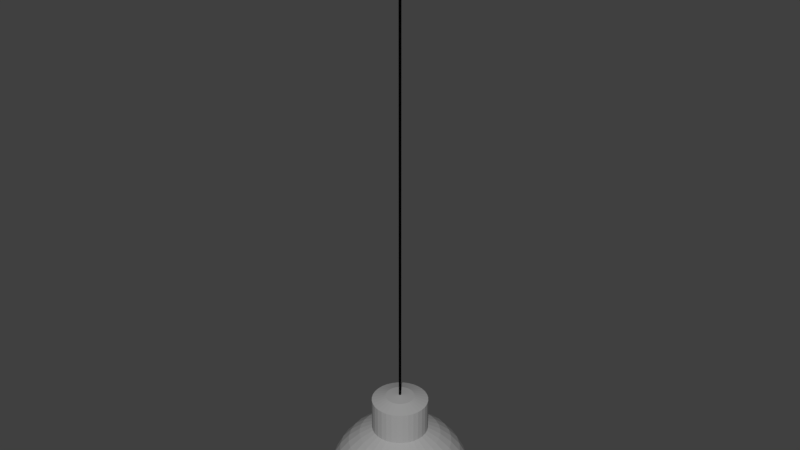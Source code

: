 # Source: Lamp.blend  (saved by Blender 2.79.0; exported with 4.5.12 LTS)
import bpy
from mathutils import Matrix  # noqa: F401  (used for matrix-valued properties, if any)

bpy.ops.wm.read_factory_settings(use_empty=True)
scene = bpy.context.scene
scene.name = 'Scene'

# ---- collections
col_collection_1 = bpy.data.collections.new('Collection 1'); scene.collection.children.link(col_collection_1)

# ---- materials (node trees are filled in below, after node groups)
mat_wire = bpy.data.materials.new('Wire')
mat_wire.alpha_threshold = 0.0
mat_wire.use_transparent_shadow = False
mat_wire.diffuse_color = (0.0, 0.0, 0.0, 1.0)
mat_wire.roughness = 0.5
mat_wire.specular_intensity = 0.0
mat_lamp = bpy.data.materials.new('Lamp')
mat_lamp.alpha_threshold = 0.0
mat_lamp.use_transparent_shadow = False
mat_lamp.diffuse_color = (0.3451, 0.3451, 0.3451, 1.0)
mat_lamp.specular_color = (0.3902, 0.3902, 0.3902)
mat_lamp.roughness = 0.5
mat_lamp.specular_intensity = 1.0

# ---- material node trees

# ---- world
world_world = bpy.data.worlds.new('World'); scene.world = world_world
world_world.color = (0.05088, 0.05088, 0.05088)
world_world.use_sun_shadow = False
world_world.sun_shadow_jitter_overblur = 0.0
world_world.cycles.sampling_method = 'MANUAL'

# ---- meshes
me_sphere_001 = bpy.data.meshes.new('Sphere.001')
me_sphere_001.from_pydata([(0.03806, 0.1913, 0.9808), (0.07466, 0.3753, 0.9239), (0.1084, 0.5449, 0.8315), (0.1379, 0.6935, 0.7071), (0.1622, 0.8155, 0.5556), (0.1802, 0.9061, 0.3827), (0.1913, 0.9619, 0.1951), (0.1951, 0.9808, 7.55e-08), (0.07466, 0.1802, 0.9808), (0.1464, 0.3536, 0.9239), (0.2126, 0.5133, 0.8315), (0.2706, 0.6533, 0.7071), (0.3182, 0.7682, 0.5556), (0.3536, 0.8536, 0.3827), (0.3753, 0.9061, 0.1951), (0.3827, 0.9239, 7.55e-08), (0.1084, 0.1622, 0.9808), (0.2126, 0.3182, 0.9239), (0.3087, 0.4619, 0.8315), (0.3928, 0.5879, 0.7071), (0.4619, 0.6913, 0.5556), (0.5133, 0.7682, 0.3827), (0.5449, 0.8155, 0.1951), (0.5556, 0.8315, 7.55e-08), (0.1379, 0.1379, 0.9808), (0.2706, 0.2706, 0.9239), (0.3928, 0.3928, 0.8315), (0.5, 0.5, 0.7071), (0.5879, 0.5879, 0.5556), (0.6533, 0.6533, 0.3827), (0.6935, 0.6935, 0.1951), (0.7071, 0.7071, 7.55e-08), (0.1622, 0.1084, 0.9808), (0.3182, 0.2126, 0.9239), (0.4619, 0.3087, 0.8315), (0.5879, 0.3928, 0.7071), (0.6913, 0.4619, 0.5556), (0.7682, 0.5133, 0.3827), (0.8155, 0.5449, 0.1951), (0.8315, 0.5556, 7.55e-08), (0.1802, 0.07466, 0.9808), (0.3536, 0.1464, 0.9239), (0.5133, 0.2126, 0.8315), (0.6533, 0.2706, 0.7071), (0.7682, 0.3182, 0.5556), (0.8536, 0.3536, 0.3827), (0.9061, 0.3753, 0.1951), (0.9239, 0.3827, 7.55e-08), (0.1913, 0.03806, 0.9808), (0.3753, 0.07466, 0.9239), (0.5449, 0.1084, 0.8315), (0.6935, 0.1379, 0.7071), (0.8155, 0.1622, 0.5556), (0.9061, 0.1802, 0.3827), (0.9619, 0.1913, 0.1951), (0.9808, 0.1951, 7.55e-08), (0.1951, -3.266e-07, 0.9808), (0.3827, -3.192e-07, 0.9239), (0.5556, -3.117e-07, 0.8315), (0.7071, -3.192e-07, 0.7071), (0.8315, -3.341e-07, 0.5556), (0.9239, -2.745e-07, 0.3827), (0.9808, -3.937e-07, 0.1951), (1.0, -3.788e-07, 7.55e-08), (0.1913, -0.03806, 0.9808), (0.3753, -0.07466, 0.9239), (0.5449, -0.1084, 0.8315), (0.6935, -0.138, 0.7071), (0.8155, -0.1622, 0.5556), (0.9061, -0.1802, 0.3827), (0.9619, -0.1913, 0.1951), (0.9808, -0.1951, 7.55e-08), (0.1802, -0.07466, 0.9808), (0.3536, -0.1464, 0.9239), (0.5133, -0.2126, 0.8315), (0.6533, -0.2706, 0.7071), (0.7682, -0.3182, 0.5556), (0.8536, -0.3536, 0.3827), (0.9061, -0.3753, 0.1951), (0.9239, -0.3827, 7.55e-08), (0.1622, -0.1084, 0.9808), (0.3182, -0.2126, 0.9239), (0.4619, -0.3087, 0.8315), (0.5879, -0.3928, 0.7071), (0.6913, -0.4619, 0.5556), (0.7682, -0.5133, 0.3827), (0.8155, -0.5449, 0.1951), (0.8315, -0.5556, 7.55e-08), (0.1379, -0.138, 0.9808), (0.2706, -0.2706, 0.9239), (0.3928, -0.3928, 0.8315), (0.5, -0.5, 0.7071), (0.5879, -0.5879, 0.5556), (0.6533, -0.6533, 0.3827), (0.6935, -0.6935, 0.1951), (0.7071, -0.7071, 7.55e-08), (0.1084, -0.1622, 0.9808), (0.2126, -0.3182, 0.9239), (0.3087, -0.4619, 0.8315), (0.3928, -0.5879, 0.7071), (0.4619, -0.6913, 0.5556), (0.5133, -0.7682, 0.3827), (0.5449, -0.8155, 0.1951), (0.5556, -0.8315, 7.55e-08), (0.07466, -0.1802, 0.9808), (0.1464, -0.3536, 0.9239), (0.2126, -0.5133, 0.8315), (0.2706, -0.6533, 0.7071), (0.3182, -0.7682, 0.5556), (0.3536, -0.8536, 0.3827), (0.3753, -0.9061, 0.1951), (0.3827, -0.9239, 7.55e-08), (0.03806, -0.1913, 0.9808), (0.07466, -0.3753, 0.9239), (0.1084, -0.5449, 0.8315), (0.1379, -0.6935, 0.7071), (0.1622, -0.8155, 0.5556), (0.1802, -0.9061, 0.3827), (0.1913, -0.9619, 0.1951), (0.1951, -0.9808, 7.55e-08), (-7.212e-09, -0.1951, 0.9808), (4.122e-08, -0.3827, 0.9239), (2.632e-08, -0.5556, 0.8315), (-2.584e-08, -0.7071, 0.7071), (-8.544e-08, -0.8315, 0.5556), (6.357e-08, -0.9239, 0.3827), (-8.544e-08, -0.9808, 0.1951), (-1.003e-07, -1.0, 7.55e-08), (-0.03806, -0.1913, 0.9808), (-0.07466, -0.3753, 0.9239), (-0.1084, -0.5449, 0.8315), (-0.1379, -0.6935, 0.7071), (-0.1622, -0.8155, 0.5556), (-0.1802, -0.9061, 0.3827), (-0.1913, -0.9619, 0.1951), (-0.1951, -0.9808, 7.55e-08), (-1.247e-07, -6.269e-07, 1.0), (-0.07466, -0.1802, 0.9808), (-0.1464, -0.3536, 0.9239), (-0.2126, -0.5133, 0.8315), (-0.2706, -0.6533, 0.7071), (-0.3182, -0.7682, 0.5556), (-0.3536, -0.8536, 0.3827), (-0.3753, -0.9061, 0.1951), (-0.3827, -0.9239, 7.55e-08), (-0.1084, -0.1622, 0.9808), (-0.2126, -0.3182, 0.9239), (-0.3087, -0.4619, 0.8315), (-0.3928, -0.5879, 0.7071), (-0.4619, -0.6913, 0.5556), (-0.5133, -0.7682, 0.3827), (-0.5449, -0.8155, 0.1951), (-0.5556, -0.8315, 7.55e-08), (-0.1379, -0.138, 0.9808), (-0.2706, -0.2706, 0.9239), (-0.3928, -0.3928, 0.8315), (-0.5, -0.5, 0.7071), (-0.5879, -0.5879, 0.5556), (-0.6533, -0.6533, 0.3827), (-0.6935, -0.6935, 0.1951), (-0.7071, -0.7071, 7.55e-08), (-0.1622, -0.1084, 0.9808), (-0.3182, -0.2126, 0.9239), (-0.4619, -0.3087, 0.8315), (-0.5879, -0.3928, 0.7071), (-0.6913, -0.4619, 0.5556), (-0.7682, -0.5133, 0.3827), (-0.8155, -0.5449, 0.1951), (-0.8315, -0.5556, 7.55e-08), (-0.1802, -0.07466, 0.9808), (-0.3536, -0.1464, 0.9239), (-0.5133, -0.2126, 0.8315), (-0.6533, -0.2706, 0.7071), (-0.7682, -0.3182, 0.5556), (-0.8536, -0.3536, 0.3827), (-0.9061, -0.3753, 0.1951), (-0.9239, -0.3827, 7.55e-08), (-0.1913, -0.03806, 0.9808), (-0.3753, -0.07466, 0.9239), (-0.5449, -0.1084, 0.8315), (-0.6935, -0.1379, 0.7071), (-0.8155, -0.1622, 0.5556), (-0.9061, -0.1802, 0.3827), (-0.9619, -0.1913, 0.1951), (-0.9808, -0.1951, 7.55e-08), (-0.1951, -3.117e-07, 0.9808), (-0.3827, -2.819e-07, 0.9239), (-0.5556, -2.819e-07, 0.8315), (-0.7071, -1.851e-07, 0.7071), (-0.8315, -1.404e-07, 0.5556), (-0.9239, -3.192e-07, 0.3827), (-0.9808, -9.567e-08, 0.1951), (-1.0, -1.404e-07, 7.55e-08), (-0.1913, 0.03806, 0.9808), (-0.3753, 0.07466, 0.9239), (-0.5449, 0.1084, 0.8315), (-0.6935, 0.1379, 0.7071), (-0.8155, 0.1622, 0.5556), (-0.9061, 0.1802, 0.3827), (-0.9619, 0.1913, 0.1951), (-0.9808, 0.1951, 7.55e-08), (-0.1802, 0.07466, 0.9808), (-0.3536, 0.1464, 0.9239), (-0.5133, 0.2126, 0.8315), (-0.6533, 0.2706, 0.7071), (-0.7682, 0.3182, 0.5556), (-0.8536, 0.3536, 0.3827), (-0.9061, 0.3753, 0.1951), (-0.9239, 0.3827, 7.55e-08), (-0.1622, 0.1084, 0.9808), (-0.3182, 0.2126, 0.9239), (-0.4619, 0.3087, 0.8315), (-0.5879, 0.3928, 0.7071), (-0.6913, 0.4619, 0.5556), (-0.7682, 0.5133, 0.3827), (-0.8155, 0.5449, 0.1951), (-0.8315, 0.5556, 7.55e-08), (-0.1379, 0.1379, 0.9808), (-0.2706, 0.2706, 0.9239), (-0.3928, 0.3928, 0.8315), (-0.5, 0.5, 0.7071), (-0.5879, 0.5879, 0.5556), (-0.6533, 0.6533, 0.3827), (-0.6935, 0.6935, 0.1951), (-0.7071, 0.7071, 7.55e-08), (-0.1084, 0.1622, 0.9808), (-0.2126, 0.3182, 0.9239), (-0.3087, 0.4619, 0.8315), (-0.3928, 0.5879, 0.7071), (-0.4619, 0.6913, 0.5556), (-0.5133, 0.7682, 0.3827), (-0.5449, 0.8155, 0.1951), (-0.5556, 0.8315, 7.55e-08), (-0.07466, 0.1802, 0.9808), (-0.1464, 0.3536, 0.9239), (-0.2126, 0.5133, 0.8315), (-0.2706, 0.6533, 0.7071), (-0.3182, 0.7682, 0.5556), (-0.3536, 0.8536, 0.3827), (-0.3753, 0.9061, 0.1951), (-0.3827, 0.9239, 7.55e-08), (-0.03806, 0.1913, 0.9808), (-0.07466, 0.3753, 0.9239), (-0.1084, 0.5449, 0.8315), (-0.1379, 0.6935, 0.7071), (-0.1622, 0.8155, 0.5556), (-0.1802, 0.9061, 0.3827), (-0.1913, 0.9619, 0.1951), (-0.1951, 0.9808, 7.55e-08), (3.749e-08, 0.1951, 0.9808), (7.847e-08, 0.3827, 0.9239), (1.083e-07, 0.5556, 0.8315), (1.53e-07, 0.7071, 0.7071), (2.722e-07, 0.8315, 0.5556), (6.357e-08, 0.9239, 0.3827), (2.573e-07, 0.9808, 0.1951), (2.722e-07, 1.0, 7.55e-08), (-0.04006, -0.2014, 1.503), (0.07859, 0.3951, 0.9725), (0.1141, 0.5736, 0.8752), (0.1452, 0.73, 0.7443), (0.1707, 0.8584, 0.5848), (0.1897, 0.9538, 0.4028), (0.2014, 1.013, 0.2054), (0.2054, 1.032, 7.947e-08), (-1.936e-08, -0.4028, 1.443), (0.1542, 0.3722, 0.9725), (0.2238, 0.5403, 0.8752), (0.2848, 0.6877, 0.7443), (0.3349, 0.8086, 0.5848), (0.3722, 0.8985, 0.4028), (0.3951, 0.9538, 0.2054), (0.4028, 0.9725, 7.947e-08), (-7.033e-08, -0.2054, 1.503), (0.2238, 0.3349, 0.9725), (0.3249, 0.4863, 0.8752), (0.4135, 0.6189, 0.7443), (0.4863, 0.7277, 0.5848), (0.5403, 0.8086, 0.4028), (0.5736, 0.8584, 0.2054), (0.5848, 0.8752, 7.947e-08), (0.07859, -0.3951, 1.443), (0.2848, 0.2848, 0.9725), (0.4135, 0.4135, 0.8752), (0.5263, 0.5263, 0.7443), (0.6189, 0.6189, 0.5848), (0.6877, 0.6877, 0.4028), (0.73, 0.73, 0.2054), (0.7443, 0.7443, 7.947e-08), (0.04006, -0.2014, 1.503), (0.3349, 0.2238, 0.9725), (0.4863, 0.3249, 0.8752), (0.6189, 0.4135, 0.7443), (0.7277, 0.4863, 0.5848), (0.8086, 0.5403, 0.4028), (0.8584, 0.5736, 0.2054), (0.8752, 0.5848, 7.947e-08), (0.1542, -0.3722, 1.443), (0.3722, 0.1542, 0.9725), (0.5403, 0.2238, 0.8752), (0.6877, 0.2848, 0.7443), (0.8086, 0.3349, 0.5848), (0.8985, 0.3722, 0.4028), (0.9538, 0.3951, 0.2054), (0.9725, 0.4028, 7.947e-08), (0.07859, -0.1897, 1.503), (0.3951, 0.07859, 0.9725), (0.5736, 0.1141, 0.8752), (0.73, 0.1452, 0.7443), (0.8584, 0.1707, 0.5848), (0.9538, 0.1897, 0.4028), (1.013, 0.2014, 0.2054), (1.032, 0.2054, 7.947e-08), (0.2238, -0.3349, 1.443), (0.4028, -3.36e-07, 0.9725), (0.5848, -3.281e-07, 0.8752), (0.7443, -3.36e-07, 0.7443), (0.8752, -3.517e-07, 0.5848), (0.9725, -2.889e-07, 0.4028), (1.032, -4.144e-07, 0.2054), (1.053, -3.987e-07, 7.947e-08), (0.1141, -0.1707, 1.503), (0.3951, -0.07859, 0.9725), (0.5736, -0.1141, 0.8752), (0.73, -0.1452, 0.7443), (0.8584, -0.1707, 0.5848), (0.9538, -0.1897, 0.4028), (1.013, -0.2014, 0.2054), (1.032, -0.2054, 7.947e-08), (0.2848, -0.2848, 1.443), (0.3722, -0.1542, 0.9725), (0.5403, -0.2238, 0.8752), (0.6877, -0.2848, 0.7443), (0.8086, -0.3349, 0.5848), (0.8985, -0.3722, 0.4028), (0.9538, -0.3951, 0.2054), (0.9725, -0.4028, 7.947e-08), (0.1452, -0.1452, 1.503), (0.3349, -0.2238, 0.9725), (0.4863, -0.3249, 0.8752), (0.6189, -0.4135, 0.7443), (0.7277, -0.4863, 0.5848), (0.8086, -0.5403, 0.4028), (0.8584, -0.5736, 0.2054), (0.8752, -0.5848, 7.947e-08), (0.3349, -0.2238, 1.443), (0.2848, -0.2848, 0.9725), (0.4135, -0.4135, 0.8752), (0.5263, -0.5263, 0.7443), (0.6189, -0.6189, 0.5848), (0.6877, -0.6877, 0.4028), (0.73, -0.73, 0.2054), (0.7443, -0.7443, 7.947e-08), (0.1707, -0.1141, 1.503), (0.2238, -0.3349, 0.9725), (0.3249, -0.4863, 0.8752), (0.4135, -0.6189, 0.7443), (0.4863, -0.7277, 0.5848), (0.5403, -0.8086, 0.4028), (0.5736, -0.8584, 0.2054), (0.5848, -0.8752, 7.947e-08), (0.3722, -0.1542, 1.443), (0.1542, -0.3722, 0.9725), (0.2238, -0.5403, 0.8752), (0.2848, -0.6877, 0.7443), (0.3349, -0.8086, 0.5848), (0.3722, -0.8985, 0.4028), (0.3951, -0.9538, 0.2054), (0.4028, -0.9725, 7.947e-08), (0.1897, -0.07859, 1.503), (0.07859, -0.3951, 0.9725), (0.1141, -0.5736, 0.8752), (0.1452, -0.73, 0.7443), (0.1707, -0.8584, 0.5848), (0.1897, -0.9538, 0.4028), (0.2014, -1.013, 0.2054), (0.2054, -1.032, 7.947e-08), (0.3951, -0.07859, 1.443), (4.339e-08, -0.4028, 0.9725), (2.77e-08, -0.5848, 0.8752), (-2.72e-08, -0.7443, 0.7443), (-8.994e-08, -0.8752, 0.5848), (6.691e-08, -0.9725, 0.4028), (-8.994e-08, -1.032, 0.2054), (-1.056e-07, -1.053, 7.947e-08), (0.2014, -0.04006, 1.503), (-0.07859, -0.3951, 0.9725), (-0.1141, -0.5736, 0.8752), (-0.1452, -0.73, 0.7443), (-0.1707, -0.8584, 0.5848), (-0.1897, -0.9538, 0.4028), (-0.2014, -1.013, 0.2054), (-0.2054, -1.032, 7.947e-08), (0.4028, -3.36e-07, 1.443), (0.2054, -3.438e-07, 1.503), (-0.1542, -0.3722, 0.9725), (-0.2238, -0.5403, 0.8752), (-0.2848, -0.6877, 0.7443), (-0.3349, -0.8086, 0.5848), (-0.3722, -0.8985, 0.4028), (-0.3951, -0.9538, 0.2054), (-0.4028, -0.9725, 7.947e-08), (0.3951, 0.07859, 1.443), (-0.2238, -0.3349, 0.9725), (-0.3249, -0.4863, 0.8752), (-0.4135, -0.6189, 0.7443), (-0.4863, -0.7277, 0.5848), (-0.5403, -0.8086, 0.4028), (-0.5736, -0.8584, 0.2054), (-0.5848, -0.8752, 7.947e-08), (0.2014, 0.04006, 1.503), (-0.2848, -0.2848, 0.9725), (-0.4135, -0.4135, 0.8752), (-0.5263, -0.5263, 0.7443), (-0.6189, -0.6189, 0.5848), (-0.6877, -0.6877, 0.4028), (-0.73, -0.73, 0.2054), (-0.7443, -0.7443, 7.947e-08), (0.3722, 0.1542, 1.443), (-0.3349, -0.2238, 0.9725), (-0.4863, -0.3249, 0.8752), (-0.6189, -0.4135, 0.7443), (-0.7277, -0.4863, 0.5848), (-0.8086, -0.5403, 0.4028), (-0.8584, -0.5736, 0.2054), (-0.8752, -0.5848, 7.947e-08), (0.1897, 0.07859, 1.503), (-0.3722, -0.1542, 0.9725), (-0.5403, -0.2238, 0.8752), (-0.6877, -0.2848, 0.7443), (-0.8086, -0.3349, 0.5848), (-0.8985, -0.3722, 0.4028), (-0.9538, -0.3951, 0.2054), (-0.9725, -0.4028, 7.947e-08), (0.3349, 0.2238, 1.443), (-0.3951, -0.07859, 0.9725), (-0.5736, -0.1141, 0.8752), (-0.73, -0.1452, 0.7443), (-0.8584, -0.1707, 0.5848), (-0.9538, -0.1897, 0.4028), (-1.013, -0.2014, 0.2054), (-1.032, -0.2054, 7.947e-08), (0.1707, 0.1141, 1.503), (-0.4028, -2.968e-07, 0.9725), (-0.5848, -2.968e-07, 0.8752), (-0.7443, -1.948e-07, 0.7443), (-0.8752, -1.478e-07, 0.5848), (-0.9725, -3.36e-07, 0.4028), (-1.032, -1.007e-07, 0.2054), (-1.053, -1.478e-07, 7.947e-08), (0.2848, 0.2848, 1.443), (-0.3951, 0.07859, 0.9725), (-0.5736, 0.1141, 0.8752), (-0.73, 0.1452, 0.7443), (-0.8584, 0.1707, 0.5848), (-0.9538, 0.1897, 0.4028), (-1.013, 0.2014, 0.2054), (-1.032, 0.2054, 7.947e-08), (0.1452, 0.1452, 1.503), (-0.3722, 0.1542, 0.9725), (-0.5403, 0.2238, 0.8752), (-0.6877, 0.2848, 0.7443), (-0.8086, 0.3349, 0.5848), (-0.8985, 0.3722, 0.4028), (-0.9538, 0.3951, 0.2054), (-0.9725, 0.4028, 7.947e-08), (0.2238, 0.3349, 1.443), (-0.3349, 0.2238, 0.9725), (-0.4863, 0.3249, 0.8752), (-0.6189, 0.4135, 0.7443), (-0.7277, 0.4863, 0.5848), (-0.8086, 0.5403, 0.4028), (-0.8584, 0.5736, 0.2054), (-0.8752, 0.5848, 7.947e-08), (0.1141, 0.1707, 1.503), (-0.2848, 0.2848, 0.9725), (-0.4135, 0.4135, 0.8752), (-0.5263, 0.5263, 0.7443), (-0.6189, 0.6189, 0.5848), (-0.6877, 0.6877, 0.4028), (-0.73, 0.73, 0.2054), (-0.7443, 0.7443, 7.947e-08), (0.1542, 0.3722, 1.443), (-0.2238, 0.3349, 0.9725), (-0.3249, 0.4863, 0.8752), (-0.4135, 0.6189, 0.7443), (-0.4863, 0.7277, 0.5848), (-0.5403, 0.8086, 0.4028), (-0.5736, 0.8584, 0.2054), (-0.5848, 0.8752, 7.947e-08), (0.07859, 0.1897, 1.503), (-0.1542, 0.3722, 0.9725), (-0.2238, 0.5403, 0.8752), (-0.2848, 0.6877, 0.7443), (-0.3349, 0.8086, 0.5848), (-0.3722, 0.8985, 0.4028), (-0.3951, 0.9538, 0.2054), (-0.4028, 0.9725, 7.947e-08), (0.07859, 0.3951, 1.443), (-0.07859, 0.3951, 0.9725), (-0.1141, 0.5736, 0.8752), (-0.1452, 0.73, 0.7443), (-0.1707, 0.8584, 0.5848), (-0.1897, 0.9538, 0.4028), (-0.2014, 1.013, 0.2054), (-0.2054, 1.032, 7.947e-08), (0.04006, 0.2014, 1.503), (8.26e-08, 0.4028, 0.9725), (1.14e-07, 0.5848, 0.8752), (1.61e-07, 0.7443, 0.7443), (2.865e-07, 0.8752, 0.5848), (6.691e-08, 0.9725, 0.4028), (2.708e-07, 1.032, 0.2054), (2.865e-07, 1.053, 7.947e-08), (0.07859, 0.3951, 0.9725), (0.1542, 0.3722, 0.9725), (0.2238, 0.3349, 0.9725), (0.2848, 0.2848, 0.9725), (0.3349, 0.2238, 0.9725), (0.3722, 0.1542, 0.9725), (0.3951, 0.07859, 0.9725), (0.4028, -3.36e-07, 0.9725), (0.3951, -0.07859, 0.9725), (0.3722, -0.1542, 0.9725), (0.3349, -0.2238, 0.9725), (0.2848, -0.2848, 0.9725), (0.2238, -0.3349, 0.9725), (0.1542, -0.3722, 0.9725), (0.07859, -0.3951, 0.9725), (4.339e-08, -0.4028, 0.9725), (-0.07859, -0.3951, 0.9725), (-0.1542, -0.3722, 0.9725), (-0.2238, -0.3349, 0.9725), (-0.2848, -0.2848, 0.9725), (-0.3349, -0.2238, 0.9725), (-0.3722, -0.1542, 0.9725), (-0.3951, -0.07859, 0.9725), (-0.4028, -2.968e-07, 0.9725), (-0.3951, 0.07859, 0.9725), (-0.3722, 0.1542, 0.9725), (-0.3349, 0.2238, 0.9725), (-0.2848, 0.2848, 0.9725), (-0.2238, 0.3349, 0.9725), (-0.1542, 0.3722, 0.9725), (-0.07859, 0.3951, 0.9725), (8.26e-08, 0.4028, 0.9725), (-0.07859, -0.3951, 1.443), (-1.94e-07, -6.599e-07, 1.523), (-0.07859, -0.1897, 1.503), (-0.1542, -0.3722, 1.443), (-0.1141, -0.1707, 1.503), (-0.2238, -0.3349, 1.443), (-0.1452, -0.1452, 1.503), (-0.2848, -0.2848, 1.443), (-0.1707, -0.1141, 1.503), (-0.3349, -0.2238, 1.443), (-0.1897, -0.07859, 1.503), (-0.3722, -0.1542, 1.443), (-0.2014, -0.04006, 1.503), (-0.3951, -0.07859, 1.443), (-0.2054, -3.281e-07, 1.503), (-0.4028, -2.968e-07, 1.443), (-0.2014, 0.04006, 1.503), (-0.3951, 0.07859, 1.443), (-0.1897, 0.07859, 1.503), (-0.3722, 0.1542, 1.443), (-0.1707, 0.1141, 1.503), (-0.3349, 0.2238, 1.443), (-0.1452, 0.1452, 1.503), (-0.2848, 0.2848, 1.443), (-0.1141, 0.1707, 1.503), (-0.2238, 0.3349, 1.443), (-0.07859, 0.1897, 1.503), (-0.1542, 0.3722, 1.443), (-0.04006, 0.2014, 1.503), (-0.07859, 0.3951, 1.443), (-2.328e-08, 0.2054, 1.503), (1.986e-08, 0.4028, 1.443), (-1.94e-07, -6.599e-07, 1.523), (-0.003414, -0.01716, 1.503), (-1.912e-08, -0.0175, 1.503), (0.003414, -0.01716, 1.503), (0.006697, -0.01617, 1.503), (0.009722, -0.01455, 1.503), (0.01237, -0.01237, 1.503), (0.01455, -0.009722, 1.503), (0.01617, -0.006697, 1.503), (0.01716, -0.003414, 1.503), (0.0175, -3.322e-07, 1.503), (0.01716, 0.003414, 1.503), (0.01617, 0.006696, 1.503), (0.01455, 0.009722, 1.503), (0.01237, 0.01237, 1.503), (0.009722, 0.01455, 1.503), (0.006697, 0.01617, 1.503), (0.003414, 0.01716, 1.503), (-0.006697, -0.01617, 1.503), (-0.009722, -0.01455, 1.503), (-0.01237, -0.01237, 1.503), (-0.01455, -0.009722, 1.503), (-0.01617, -0.006697, 1.503), (-0.01716, -0.003414, 1.503), (-0.0175, -3.308e-07, 1.503), (-0.01716, 0.003414, 1.503), (-0.01617, 0.006696, 1.503), (-0.01455, 0.009722, 1.503), (-0.01237, 0.01237, 1.503), (-0.009722, 0.01455, 1.503), (-0.006697, 0.01617, 1.503), (-0.003414, 0.01716, 1.503), (-1.511e-08, 0.0175, 1.503), (-0.003414, -0.01716, 8.437), (-1.912e-08, -0.0175, 8.437), (0.003414, -0.01716, 8.437), (0.006697, -0.01617, 8.437), (0.009722, -0.01455, 8.437), (0.01237, -0.01237, 8.437), (0.01455, -0.009722, 8.437), (0.01617, -0.006697, 8.437), (0.01716, -0.003414, 8.437), (0.0175, -3.322e-07, 8.437), (0.01716, 0.003414, 8.437), (0.01617, 0.006696, 8.437), (0.01455, 0.009722, 8.437), (0.01237, 0.01237, 8.437), (0.009722, 0.01455, 8.437), (0.006697, 0.01617, 8.437), (0.003414, 0.01716, 8.437), (-0.006697, -0.01617, 8.437), (-0.009722, -0.01455, 8.437), (-0.01237, -0.01237, 8.437), (-0.01455, -0.009722, 8.437), (-0.01617, -0.006697, 8.437), (-0.01716, -0.003414, 8.437), (-0.0175, -3.308e-07, 8.437), (-0.01716, 0.003414, 8.437), (-0.01617, 0.006696, 8.437), (-0.01455, 0.009722, 8.437), (-0.01237, 0.01237, 8.437), (-0.009722, 0.01455, 8.437), (-0.006697, 0.01617, 8.437), (-0.003414, 0.01716, 8.437), (-1.511e-08, 0.0175, 8.437)], [(547, 578)], [(255, 254, 5, 6), (256, 255, 6, 7), (249, 136, 0), (250, 249, 0, 1), (251, 250, 1, 2), (252, 251, 2, 3), (253, 252, 3, 4), (254, 253, 4, 5), (5, 4, 12, 13), (6, 5, 13, 14), (7, 6, 14, 15), (0, 136, 8), (1, 0, 8, 9), (2, 1, 9, 10), (3, 2, 10, 11), (4, 3, 11, 12), (9, 8, 16, 17), (10, 9, 17, 18), (11, 10, 18, 19), (12, 11, 19, 20), (13, 12, 20, 21), (14, 13, 21, 22), (15, 14, 22, 23), (8, 136, 16), (21, 20, 28, 29), (22, 21, 29, 30), (23, 22, 30, 31), (16, 136, 24), (17, 16, 24, 25), (18, 17, 25, 26), (19, 18, 26, 27), (20, 19, 27, 28), (26, 25, 33, 34), (27, 26, 34, 35), (28, 27, 35, 36), (29, 28, 36, 37), (30, 29, 37, 38), (31, 30, 38, 39), (24, 136, 32), (25, 24, 32, 33), (38, 37, 45, 46), (39, 38, 46, 47), (32, 136, 40), (33, 32, 40, 41), (34, 33, 41, 42), (35, 34, 42, 43), (36, 35, 43, 44), (37, 36, 44, 45), (42, 41, 49, 50), (43, 42, 50, 51), (44, 43, 51, 52), (45, 44, 52, 53), (46, 45, 53, 54), (47, 46, 54, 55), (40, 136, 48), (41, 40, 48, 49), (54, 53, 61, 62), (55, 54, 62, 63), (48, 136, 56), (49, 48, 56, 57), (50, 49, 57, 58), (51, 50, 58, 59), (52, 51, 59, 60), (53, 52, 60, 61), (59, 58, 66, 67), (60, 59, 67, 68), (61, 60, 68, 69), (62, 61, 69, 70), (63, 62, 70, 71), (56, 136, 64), (57, 56, 64, 65), (58, 57, 65, 66), (71, 70, 78, 79), (64, 136, 72), (65, 64, 72, 73), (66, 65, 73, 74), (67, 66, 74, 75), (68, 67, 75, 76), (69, 68, 76, 77), (70, 69, 77, 78), (76, 75, 83, 84), (77, 76, 84, 85), (78, 77, 85, 86), (79, 78, 86, 87), (72, 136, 80), (73, 72, 80, 81), (74, 73, 81, 82), (75, 74, 82, 83), (80, 136, 88), (81, 80, 88, 89), (82, 81, 89, 90), (83, 82, 90, 91), (84, 83, 91, 92), (85, 84, 92, 93), (86, 85, 93, 94), (87, 86, 94, 95), (92, 91, 99, 100), (93, 92, 100, 101), (94, 93, 101, 102), (95, 94, 102, 103), (88, 136, 96), (89, 88, 96, 97), (90, 89, 97, 98), (91, 90, 98, 99), (97, 96, 104, 105), (98, 97, 105, 106), (99, 98, 106, 107), (100, 99, 107, 108), (101, 100, 108, 109), (102, 101, 109, 110), (103, 102, 110, 111), (96, 136, 104), (109, 108, 116, 117), (110, 109, 117, 118), (111, 110, 118, 119), (104, 136, 112), (105, 104, 112, 113), (106, 105, 113, 114), (107, 106, 114, 115), (108, 107, 115, 116), (113, 112, 120, 121), (114, 113, 121, 122), (115, 114, 122, 123), (116, 115, 123, 124), (117, 116, 124, 125), (118, 117, 125, 126), (119, 118, 126, 127), (112, 136, 120), (125, 124, 132, 133), (126, 125, 133, 134), (127, 126, 134, 135), (120, 136, 128), (121, 120, 128, 129), (122, 121, 129, 130), (123, 122, 130, 131), (124, 123, 131, 132), (130, 129, 138, 139), (131, 130, 139, 140), (132, 131, 140, 141), (133, 132, 141, 142), (134, 133, 142, 143), (135, 134, 143, 144), (128, 136, 137), (129, 128, 137, 138), (143, 142, 150, 151), (144, 143, 151, 152), (137, 136, 145), (138, 137, 145, 146), (139, 138, 146, 147), (140, 139, 147, 148), (141, 140, 148, 149), (142, 141, 149, 150), (148, 147, 155, 156), (149, 148, 156, 157), (150, 149, 157, 158), (151, 150, 158, 159), (152, 151, 159, 160), (145, 136, 153), (146, 145, 153, 154), (147, 146, 154, 155), (160, 159, 167, 168), (153, 136, 161), (154, 153, 161, 162), (155, 154, 162, 163), (156, 155, 163, 164), (157, 156, 164, 165), (158, 157, 165, 166), (159, 158, 166, 167), (164, 163, 171, 172), (165, 164, 172, 173), (166, 165, 173, 174), (167, 166, 174, 175), (168, 167, 175, 176), (161, 136, 169), (162, 161, 169, 170), (163, 162, 170, 171), (176, 175, 183, 184), (169, 136, 177), (170, 169, 177, 178), (171, 170, 178, 179), (172, 171, 179, 180), (173, 172, 180, 181), (174, 173, 181, 182), (175, 174, 182, 183), (181, 180, 188, 189), (182, 181, 189, 190), (183, 182, 190, 191), (184, 183, 191, 192), (177, 136, 185), (178, 177, 185, 186), (179, 178, 186, 187), (180, 179, 187, 188), (185, 136, 193), (186, 185, 193, 194), (187, 186, 194, 195), (188, 187, 195, 196), (189, 188, 196, 197), (190, 189, 197, 198), (191, 190, 198, 199), (192, 191, 199, 200), (197, 196, 204, 205), (198, 197, 205, 206), (199, 198, 206, 207), (200, 199, 207, 208), (193, 136, 201), (194, 193, 201, 202), (195, 194, 202, 203), (196, 195, 203, 204), (202, 201, 209, 210), (203, 202, 210, 211), (204, 203, 211, 212), (205, 204, 212, 213), (206, 205, 213, 214), (207, 206, 214, 215), (208, 207, 215, 216), (201, 136, 209), (214, 213, 221, 222), (215, 214, 222, 223), (216, 215, 223, 224), (209, 136, 217), (210, 209, 217, 218), (211, 210, 218, 219), (212, 211, 219, 220), (213, 212, 220, 221), (219, 218, 226, 227), (220, 219, 227, 228), (221, 220, 228, 229), (222, 221, 229, 230), (223, 222, 230, 231), (224, 223, 231, 232), (217, 136, 225), (218, 217, 225, 226), (231, 230, 238, 239), (232, 231, 239, 240), (225, 136, 233), (226, 225, 233, 234), (227, 226, 234, 235), (228, 227, 235, 236), (229, 228, 236, 237), (230, 229, 237, 238), (235, 234, 242, 243), (236, 235, 243, 244), (237, 236, 244, 245), (238, 237, 245, 246), (239, 238, 246, 247), (240, 239, 247, 248), (233, 136, 241), (234, 233, 241, 242), (247, 246, 254, 255), (248, 247, 255, 256), (241, 136, 249), (242, 241, 249, 250), (243, 242, 250, 251), (244, 243, 251, 252), (245, 244, 252, 253), (246, 245, 253, 254), (513, 512, 263, 264), (281, 289, 273, 265), (289, 547, 273), (508, 507, 258, 259), (509, 508, 259, 260), (510, 509, 260, 261), (511, 510, 261, 262), (512, 511, 262, 263), (263, 262, 270, 271), (264, 263, 271, 272), (297, 305, 289, 281), (305, 547, 289), (259, 258, 266, 267), (260, 259, 267, 268), (261, 260, 268, 269), (262, 261, 269, 270), (267, 266, 274, 275), (268, 267, 275, 276), (269, 268, 276, 277), (270, 269, 277, 278), (271, 270, 278, 279), (272, 271, 279, 280), (313, 321, 305, 297), (321, 547, 305), (279, 278, 286, 287), (280, 279, 287, 288), (329, 337, 321, 313), (337, 547, 321), (275, 274, 282, 283), (276, 275, 283, 284), (277, 276, 284, 285), (278, 277, 285, 286), (284, 283, 291, 292), (285, 284, 292, 293), (286, 285, 293, 294), (287, 286, 294, 295), (288, 287, 295, 296), (353, 547, 337), (345, 353, 337, 329), (283, 282, 290, 291), (296, 295, 303, 304), (361, 369, 353, 345), (369, 547, 353), (291, 290, 298, 299), (292, 291, 299, 300), (293, 292, 300, 301), (294, 293, 301, 302), (295, 294, 302, 303), (300, 299, 307, 308), (301, 300, 308, 309), (302, 301, 309, 310), (303, 302, 310, 311), (304, 303, 311, 312), (385, 547, 369), (377, 385, 369, 361), (299, 298, 306, 307), (312, 311, 319, 320), (393, 394, 385, 377), (394, 547, 385), (307, 306, 314, 315), (308, 307, 315, 316), (309, 308, 316, 317), (310, 309, 317, 318), (311, 310, 318, 319), (317, 316, 324, 325), (318, 317, 325, 326), (319, 318, 326, 327), (320, 319, 327, 328), (402, 410, 394, 393), (410, 547, 394), (315, 314, 322, 323), (316, 315, 323, 324), (418, 426, 410, 402), (323, 322, 330, 331), (324, 323, 331, 332), (325, 324, 332, 333), (326, 325, 333, 334), (327, 326, 334, 335), (328, 327, 335, 336), (426, 547, 410), (334, 333, 341, 342), (335, 334, 342, 343), (336, 335, 343, 344), (434, 442, 426, 418), (442, 547, 426), (331, 330, 338, 339), (332, 331, 339, 340), (333, 332, 340, 341), (450, 458, 442, 434), (339, 338, 346, 347), (340, 339, 347, 348), (341, 340, 348, 349), (342, 341, 349, 350), (343, 342, 350, 351), (344, 343, 351, 352), (458, 547, 442), (350, 349, 357, 358), (351, 350, 358, 359), (352, 351, 359, 360), (466, 474, 458, 450), (474, 547, 458), (347, 346, 354, 355), (348, 347, 355, 356), (349, 348, 356, 357), (355, 354, 362, 363), (356, 355, 363, 364), (357, 356, 364, 365), (358, 357, 365, 366), (359, 358, 366, 367), (360, 359, 367, 368), (482, 490, 474, 466), (490, 547, 474), (367, 366, 374, 375), (368, 367, 375, 376), (498, 506, 490, 482), (506, 547, 490), (363, 362, 370, 371), (364, 363, 371, 372), (365, 364, 372, 373), (366, 365, 373, 374), (371, 370, 378, 379), (372, 371, 379, 380), (373, 372, 380, 381), (374, 373, 381, 382), (375, 374, 382, 383), (376, 375, 383, 384), (577, 576, 506, 498), (576, 547, 506), (383, 382, 390, 391), (384, 383, 391, 392), (403, 395, 531, 532), (459, 451, 538, 539), (379, 378, 386, 387), (380, 379, 387, 388), (381, 380, 388, 389), (382, 381, 389, 390), (388, 387, 396, 397), (389, 388, 397, 398), (390, 389, 398, 399), (391, 390, 399, 400), (392, 391, 400, 401), (266, 258, 514, 515), (322, 314, 521, 522), (387, 386, 395, 396), (401, 400, 408, 409), (274, 266, 515, 516), (346, 338, 524, 525), (396, 395, 403, 404), (397, 396, 404, 405), (398, 397, 405, 406), (399, 398, 406, 407), (400, 399, 407, 408), (406, 405, 413, 414), (407, 406, 414, 415), (408, 407, 415, 416), (409, 408, 416, 417), (467, 459, 539, 540), (306, 298, 519, 520), (404, 403, 411, 412), (405, 404, 412, 413), (386, 378, 529, 530), (443, 435, 536, 537), (412, 411, 419, 420), (413, 412, 420, 421), (414, 413, 421, 422), (415, 414, 422, 423), (416, 415, 423, 424), (417, 416, 424, 425), (422, 421, 429, 430), (423, 422, 430, 431), (424, 423, 431, 432), (425, 424, 432, 433), (499, 491, 543, 544), (330, 322, 522, 523), (420, 419, 427, 428), (421, 420, 428, 429), (314, 306, 520, 521), (428, 427, 435, 436), (429, 428, 436, 437), (430, 429, 437, 438), (431, 430, 438, 439), (432, 431, 439, 440), (433, 432, 440, 441), (427, 419, 534, 535), (439, 438, 446, 447), (440, 439, 447, 448), (441, 440, 448, 449), (290, 282, 517, 518), (507, 499, 544, 545), (436, 435, 443, 444), (437, 436, 444, 445), (438, 437, 445, 446), (370, 362, 527, 528), (444, 443, 451, 452), (445, 444, 452, 453), (446, 445, 453, 454), (447, 446, 454, 455), (448, 447, 455, 456), (449, 448, 456, 457), (451, 443, 537, 538), (455, 454, 462, 463), (456, 455, 463, 464), (457, 456, 464, 465), (483, 475, 541, 542), (378, 370, 528, 529), (452, 451, 459, 460), (453, 452, 460, 461), (454, 453, 461, 462), (460, 459, 467, 468), (461, 460, 468, 469), (462, 461, 469, 470), (463, 462, 470, 471), (464, 463, 471, 472), (465, 464, 472, 473), (298, 290, 518, 519), (354, 346, 525, 526), (472, 471, 479, 480), (473, 472, 480, 481), (411, 403, 532, 533), (435, 427, 535, 536), (468, 467, 475, 476), (469, 468, 476, 477), (470, 469, 477, 478), (471, 470, 478, 479), (477, 476, 484, 485), (478, 477, 485, 486), (479, 478, 486, 487), (480, 479, 487, 488), (481, 480, 488, 489), (491, 483, 542, 543), (258, 507, 545, 514), (476, 475, 483, 484), (489, 488, 496, 497), (282, 274, 516, 517), (395, 386, 530, 531), (484, 483, 491, 492), (485, 484, 492, 493), (486, 485, 493, 494), (487, 486, 494, 495), (488, 487, 495, 496), (493, 492, 500, 501), (494, 493, 501, 502), (495, 494, 502, 503), (496, 495, 503, 504), (497, 496, 504, 505), (362, 354, 526, 527), (419, 411, 533, 534), (492, 491, 499, 500), (505, 504, 512, 513), (475, 467, 540, 541), (338, 330, 523, 524), (500, 499, 507, 508), (501, 500, 508, 509), (502, 501, 509, 510), (503, 502, 510, 511), (504, 503, 511, 512), (31, 39, 296, 288), (15, 23, 280, 272), (23, 31, 288, 280), (7, 15, 272, 264), (256, 7, 264, 513), (248, 256, 513, 505), (240, 248, 505, 497), (232, 240, 497, 489), (224, 232, 489, 481), (216, 224, 481, 473), (208, 216, 473, 465), (200, 208, 465, 457), (192, 200, 457, 449), (184, 192, 449, 441), (184, 441, 433, 176), (168, 176, 433, 425), (168, 425, 417, 160), (152, 160, 417, 409), (144, 152, 409, 401), (135, 144, 401, 392), (127, 135, 392, 384), (119, 127, 384, 376), (111, 119, 376, 368), (103, 111, 368, 360), (95, 103, 360, 352), (87, 95, 352, 344), (79, 87, 344, 336), (79, 336, 328, 71), (63, 71, 328, 320), (55, 63, 320, 312), (47, 55, 312, 304), (39, 47, 304, 296), (527, 526, 313, 297), (540, 539, 565, 567), (522, 521, 393, 377), (544, 543, 573, 575), (535, 534, 555, 557), (526, 525, 329, 313), (517, 516, 466, 450), (539, 538, 563, 565), (530, 529, 265, 546), (521, 520, 402, 393), (543, 542, 571, 573), (534, 533, 553, 555), (525, 524, 345, 329), (516, 515, 482, 466), (538, 537, 561, 563), (520, 519, 418, 402), (542, 541, 569, 571), (533, 532, 551, 553), (514, 545, 577, 498), (529, 528, 281, 265), (524, 523, 361, 345), (515, 514, 498, 482), (537, 536, 559, 561), (528, 527, 297, 281), (519, 518, 434, 418), (541, 540, 567, 569), (532, 531, 549, 551), (545, 544, 575, 577), (523, 522, 377, 361), (536, 535, 557, 559), (518, 517, 450, 434), (531, 530, 546, 549), (273, 547, 257), (265, 273, 257, 546), (257, 547, 548), (546, 257, 548, 549), (548, 547, 550), (549, 548, 550, 551), (550, 547, 552), (551, 550, 552, 553), (552, 547, 554), (553, 552, 554, 555), (554, 547, 556), (555, 554, 556, 557), (557, 556, 558, 559), (556, 547, 558), (558, 547, 560), (559, 558, 560, 561), (561, 560, 562, 563), (560, 547, 562), (562, 547, 564), (563, 562, 564, 565), (564, 547, 566), (565, 564, 566, 567), (566, 547, 568), (567, 566, 568, 569), (568, 547, 570), (569, 568, 570, 571), (570, 547, 572), (571, 570, 572, 573), (572, 547, 574), (573, 572, 574, 575), (574, 547, 576), (575, 574, 576, 577), (474, 458, 592, 593), (566, 564, 604, 605), (369, 353, 585, 586), (552, 550, 597, 598), (576, 574, 609, 610), (458, 442, 591, 592), (556, 558, 601, 600), (369, 385, 587, 586), (568, 566, 605, 606), (554, 552, 598, 599), (321, 305, 582, 583), (560, 558, 601, 602), (490, 474, 593, 594), (337, 321, 583, 584), (576, 506, 595, 610), (570, 568, 606, 607), (394, 385, 587, 588), (410, 394, 588, 589), (442, 426, 590, 591), (550, 548, 596, 597), (556, 554, 599, 600), (506, 490, 594, 595), (560, 562, 603, 602), (572, 570, 607, 608), (548, 257, 579, 596), (289, 273, 580, 581), (564, 562, 603, 604), (426, 410, 589, 590), (337, 353, 585, 584), (257, 273, 580, 579), (574, 572, 608, 609), (305, 289, 581, 582), (609, 608, 640, 641), (591, 590, 622, 623), (597, 596, 628, 629), (610, 609, 641, 642), (592, 591, 623, 624), (596, 579, 611, 628), (610, 595, 627, 642), (593, 592, 624, 625), (579, 580, 612, 611), (594, 593, 625, 626), (581, 580, 612, 613), (595, 594, 626, 627), (582, 581, 613, 614), (600, 601, 633, 632), (583, 582, 614, 615), (602, 601, 633, 634), (584, 583, 615, 616), (602, 603, 635, 634), (584, 585, 617, 616), (604, 603, 635, 636), (586, 585, 617, 618), (605, 604, 636, 637), (586, 587, 619, 618), (606, 605, 637, 638), (588, 587, 619, 620), (600, 599, 631, 632), (607, 606, 638, 639), (589, 588, 620, 621), (599, 598, 630, 631), (608, 607, 639, 640), (590, 589, 621, 622), (598, 597, 629, 630), (632, 631, 630, 629, 628, 611, 612, 613, 614, 615, 616, 617, 618, 619, 620, 621, 622, 623, 624, 625, 626, 627, 642, 641, 640, 639, 638, 637, 636, 635, 634, 633)])
me_sphere_001.polygons.foreach_set('material_index', [1, 1, 1, 1, 1, 1, 1, 1, 1, 1, 1, 1, 1, 1, 1, 1, 1, 1, 1, 1, 1, 1, 1, 1, 1, 1, 1, 1, 1, 1, 1, 1, 1, 1, 1, 1, 1, 1, 1, 1, 1, 1, 1, 1, 1, 1, 1, 1, 1, 1, 1, 1, 1, 1, 1, 1, 1, 1, 1, 1, 1, 1, 1, 1, 1, 1, 1, 1, 1, 1, 1, 1, 1, 1, 1, 1, 1, 1, 1, 1, 1, 1, 1, 1, 1, 1, 1, 1, 1, 1, 1, 1, 1, 1, 1, 1, 1, 1, 1, 1, 1, 1, 1, 1, 1, 1, 1, 1, 1, 1, 1, 1, 1, 1, 1, 1, 1, 1, 1, 1, 1, 1, 1, 1, 1, 1, 1, 1, 1, 1, 1, 1, 1, 1, 1, 1, 1, 1, 1, 1, 1, 1, 1, 1, 1, 1, 1, 1, 1, 1, 1, 1, 1, 1, 1, 1, 1, 1, 1, 1, 1, 1, 1, 1, 1, 1, 1, 1, 1, 1, 1, 1, 1, 1, 1, 1, 1, 1, 1, 1, 1, 1, 1, 1, 1, 1, 1, 1, 1, 1, 1, 1, 1, 1, 1, 1, 1, 1, 1, 1, 1, 1, 1, 1, 1, 1, 1, 1, 1, 1, 1, 1, 1, 1, 1, 1, 1, 1, 1, 1, 1, 1, 1, 1, 1, 1, 1, 1, 1, 1, 1, 1, 1, 1, 1, 1, 1, 1, 1, 1, 1, 1, 1, 1, 1, 1, 1, 1, 1, 1, 1, 1, 1, 1, 1, 1, 1, 1, 1, 1, 1, 1, 1, 1, 1, 1, 1, 1, 1, 1, 1, 1, 1, 1, 1, 1, 1, 1, 1, 1, 1, 1, 1, 1, 1, 1, 1, 1, 1, 1, 1, 1, 1, 1, 1, 1, 1, 1, 1, 1, 1, 1, 1, 1, 1, 1, 1, 1, 1, 1, 1, 1, 1, 1, 1, 1, 1, 1, 1, 1, 1, 1, 1, 1, 1, 1, 1, 1, 1, 1, 1, 1, 1, 1, 1, 1, 1, 1, 1, 1, 1, 1, 1, 1, 1, 1, 1, 1, 1, 1, 1, 1, 1, 1, 1, 1, 1, 1, 1, 1, 1, 1, 1, 1, 1, 1, 1, 1, 1, 1, 1, 1, 1, 1, 1, 1, 1, 1, 1, 1, 1, 1, 1, 1, 1, 1, 1, 1, 1, 1, 1, 1, 1, 1, 1, 1, 1, 1, 1, 1, 1, 1, 1, 1, 1, 1, 1, 1, 1, 1, 1, 1, 1, 1, 1, 1, 1, 1, 1, 1, 1, 1, 1, 1, 1, 1, 1, 1, 1, 1, 1, 1, 1, 1, 1, 1, 1, 1, 1, 1, 1, 1, 1, 1, 1, 1, 1, 1, 1, 1, 1, 1, 1, 1, 1, 1, 1, 1, 1, 1, 1, 1, 1, 1, 1, 1, 1, 1, 1, 1, 1, 1, 1, 1, 1, 1, 1, 1, 1, 1, 1, 1, 1, 1, 1, 1, 1, 1, 1, 1, 1, 1, 1, 1, 1, 1, 1, 1, 1, 1, 1, 1, 1, 1, 1, 1, 1, 1, 1, 1, 1, 1, 1, 1, 1, 1, 1, 1, 1, 1, 1, 1, 1, 1, 1, 1, 1, 1, 1, 1, 1, 1, 1, 1, 1, 1, 1, 1, 1, 1, 1, 1, 1, 1, 1, 1, 1, 1, 1, 1, 1, 1, 1, 1, 1, 1, 1, 1, 1, 1, 1, 1, 1, 1, 1, 1, 1, 1, 1, 1, 1, 1, 1, 1, 1, 1, 1, 1, 1, 1, 1, 1, 1, 1, 1, 1, 1, 1, 1, 1, 1, 1, 1, 1, 1, 1, 1, 1, 1, 1, 1, 1, 1, 1, 1, 1, 1, 1, 1, 1, 1, 1, 1, 1, 1, 1, 1, 1, 1, 1, 1, 1, 1, 1, 1, 1, 1, 1, 1, 1, 1, 1, 1, 1, 1, 1, 1, 1, 1, 1, 0, 0, 0, 0, 0, 0, 0, 0, 0, 0, 0, 0, 0, 0, 0, 0, 0, 0, 0, 0, 0, 0, 0, 0, 0, 0, 0, 0, 0, 0, 0, 0, 0])
me_sphere_001.materials.append(mat_wire)
me_sphere_001.materials.append(mat_lamp)
me_sphere_001.use_remesh_preserve_volume = False
me_sphere_001.use_remesh_preserve_attributes = False
me_sphere_001.use_mirror_vertex_groups = False
me_sphere_001.update()

# ---- objects
ob_sphere_001 = bpy.data.objects.new('Sphere.001', me_sphere_001)

# ---- transforms, parenting, visibility, modifiers, constraints
ob_sphere_001.location = (0.0, 0.0, 0.0)
ob_sphere_001.scale = (0.95, 0.95, 0.95)
ob_sphere_001.lineart.crease_threshold = 0.0

# ---- collection membership
col_collection_1.objects.link(ob_sphere_001)

# ---- scene / render settings (as saved in the file)
scene.frame_start = 1; scene.frame_end = 250; scene.frame_set(1)
scene.render.engine = 'BLENDER_EEVEE_NEXT'
scene.render.resolution_percentage = 50
scene.render.dither_intensity = 0.0
scene.cycles.use_denoising = False
scene.cycles.samples = 128
scene.cycles.sampling_pattern = 'TABULATED_SOBOL'
scene.cycles.use_adaptive_sampling = False
scene.cycles.use_light_tree = False
scene.cycles.blur_glossy = 0.0
scene.cycles.sample_clamp_indirect = 0.0
scene.view_settings.view_transform = 'Standard'
bpy.context.view_layer.update()

# ---- added for rendering (the .blend has no active camera and no usable light): camera, sun
cam_auto = bpy.data.cameras.new('AutoCamera')
cam_auto.lens = 50.0
cam_auto.sensor_width = 36.0
cam_auto.clip_end = 1000.0
ob_auto_camera = bpy.data.objects.new('AutoCamera', cam_auto)
scene.collection.objects.link(ob_auto_camera)
ob_auto_camera.location = (7.86371, -9.43645, 10.2984)
ob_auto_camera.rotation_euler = (1.09748, -7.21219e-08, 0.694738)
scene.camera = ob_auto_camera
light_auto_sun = bpy.data.lights.new('AutoSun', 'SUN')
light_auto_sun.energy = 3.0
light_auto_sun.angle = 0.0523599
ob_auto_sun = bpy.data.objects.new('AutoSun', light_auto_sun)
scene.collection.objects.link(ob_auto_sun)
ob_auto_sun.rotation_euler = (0.872665, 0.174533, 0.523599)
bpy.context.view_layer.update()
